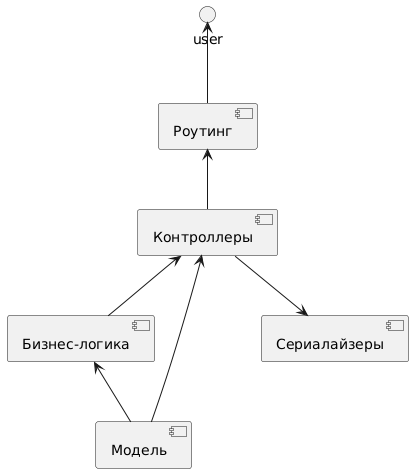

The diagram above was rendered by PlantUML. Its source (embedded in the PNG):
@startuml
user <-- [Роутинг]
[Роутинг] <-- [Контроллеры]
[Контроллеры] <-- [Бизнес-логика]
[Бизнес-логика] <-- [Модель]
[Контроллеры] <-- [Модель]
[Контроллеры] --> [Сериалайзеры]
@enduml